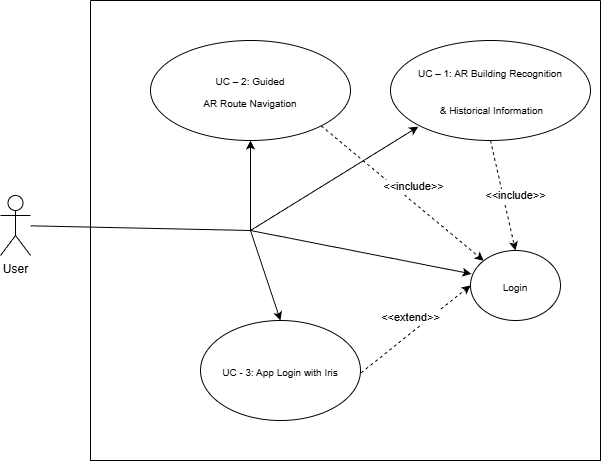

The diagram above was exported from draw.io. Its source (the exported page's mxGraphModel, read from the mxfile embedded in the PNG):
<mxGraphModel dx="1425" dy="1935" grid="1" gridSize="10" guides="1" tooltips="1" connect="1" arrows="1" fold="1" page="1" pageScale="1" pageWidth="827" pageHeight="1169" math="0" shadow="0">
  <root>
    <mxCell id="0" />
    <mxCell id="1" parent="0" />
    <mxCell id="9M_lwTFcVWL4mFBclC9s-1" parent="1" style="shape=umlActor;verticalLabelPosition=bottom;verticalAlign=top;html=1;" value="User" vertex="1">
      <mxGeometry height="60" width="30" x="120" y="165" as="geometry" />
    </mxCell>
    <mxCell id="9M_lwTFcVWL4mFBclC9s-4" parent="1" style="swimlane;startSize=0;" value="" vertex="1">
      <mxGeometry height="460" width="510" x="210" y="-30" as="geometry" />
    </mxCell>
    <mxCell id="9M_lwTFcVWL4mFBclC9s-2" parent="9M_lwTFcVWL4mFBclC9s-4" style="ellipse;whiteSpace=wrap;html=1;" value="&lt;h2&gt;&lt;a name=&quot;_Toc218864922&quot;&gt;&lt;font style=&quot;font-weight: normal; font-size: 10px;&quot;&gt;&lt;span lang=&quot;EN-GB&quot; style=&quot;&quot;&gt;UC – 1: AR Building Recognition&lt;/span&gt;&lt;/font&gt;&lt;/a&gt;&lt;/h2&gt;&lt;h2&gt;&lt;a name=&quot;_Toc218864922&quot;&gt;&lt;font style=&quot;font-weight: normal; font-size: 10px;&quot;&gt;&lt;span lang=&quot;EN-GB&quot; style=&quot;&quot;&gt;&amp;nbsp;&amp;amp; Historical Information&lt;/span&gt;&lt;/font&gt;&lt;/a&gt;&lt;span lang=&quot;EN-GB&quot;&gt;&lt;/span&gt;&lt;/h2&gt;" vertex="1">
      <mxGeometry height="100" width="200" x="300" y="40" as="geometry" />
    </mxCell>
    <mxCell id="9M_lwTFcVWL4mFBclC9s-5" parent="9M_lwTFcVWL4mFBclC9s-4" style="ellipse;whiteSpace=wrap;html=1;" value="&lt;h2&gt;&lt;a name=&quot;_Toc218864922&quot;&gt;&lt;font style=&quot;font-weight: normal; font-size: 10px;&quot;&gt;&lt;span lang=&quot;EN-GB&quot; style=&quot;&quot;&gt;UC – 2:&amp;nbsp;&lt;/span&gt;&lt;/font&gt;&lt;/a&gt;&lt;span lang=&quot;EN-GB&quot;&gt;&lt;/span&gt;&lt;span style=&quot;font-family: Arial, sans-serif; background-color: transparent; color: light-dark(rgb(0, 0, 0), rgb(255, 255, 255)); font-weight: normal;&quot;&gt;&lt;font style=&quot;font-size: 10px;&quot;&gt;Guided&lt;br&gt;AR Route Navigation&lt;/font&gt;&lt;/span&gt;&lt;/h2&gt;" vertex="1">
      <mxGeometry height="100" width="200" x="60" y="40" as="geometry" />
    </mxCell>
    <mxCell id="9M_lwTFcVWL4mFBclC9s-6" parent="9M_lwTFcVWL4mFBclC9s-4" style="ellipse;whiteSpace=wrap;html=1;" value="&lt;h2&gt;&lt;span style=&quot;font-size: 10px; font-weight: 400;&quot;&gt;UC - 3: App Login with Iris&lt;/span&gt;&lt;/h2&gt;" vertex="1">
      <mxGeometry height="100" width="160" x="110" y="320" as="geometry" />
    </mxCell>
    <mxCell id="9M_lwTFcVWL4mFBclC9s-7" parent="9M_lwTFcVWL4mFBclC9s-4" style="ellipse;whiteSpace=wrap;html=1;" value="&lt;h2&gt;&lt;span style=&quot;font-size: 10px; font-weight: 400;&quot;&gt;Login&lt;/span&gt;&lt;/h2&gt;" vertex="1">
      <mxGeometry height="70" width="90" x="380" y="250" as="geometry" />
    </mxCell>
    <mxCell id="9M_lwTFcVWL4mFBclC9s-9" edge="1" parent="9M_lwTFcVWL4mFBclC9s-4" source="9M_lwTFcVWL4mFBclC9s-2" style="endArrow=classic;html=1;rounded=0;exitX=0.5;exitY=1;exitDx=0;exitDy=0;dashed=1;entryX=0.5;entryY=0;entryDx=0;entryDy=0;" target="9M_lwTFcVWL4mFBclC9s-7" value="&amp;lt;&amp;lt;include&amp;gt;&amp;gt;">
      <mxGeometry height="50" relative="1" width="50" x="0.0416" y="12" as="geometry">
        <mxPoint as="offset" />
        <mxPoint x="220" y="210" as="sourcePoint" />
        <mxPoint x="270" y="160" as="targetPoint" />
      </mxGeometry>
    </mxCell>
    <mxCell id="9M_lwTFcVWL4mFBclC9s-10" edge="1" parent="9M_lwTFcVWL4mFBclC9s-4" source="9M_lwTFcVWL4mFBclC9s-5" style="endArrow=classic;html=1;rounded=0;entryX=0;entryY=0;entryDx=0;entryDy=0;exitX=1;exitY=1;exitDx=0;exitDy=0;dashed=1;" target="9M_lwTFcVWL4mFBclC9s-7" value="&amp;lt;&amp;lt;include&amp;gt;&amp;gt;">
      <mxGeometry height="50" relative="1" width="50" x="0.0416" y="12" as="geometry">
        <mxPoint as="offset" />
        <mxPoint x="250" y="255" as="sourcePoint" />
        <mxPoint x="370" y="230" as="targetPoint" />
      </mxGeometry>
    </mxCell>
    <mxCell id="9M_lwTFcVWL4mFBclC9s-11" edge="1" parent="9M_lwTFcVWL4mFBclC9s-4" source="9M_lwTFcVWL4mFBclC9s-6" style="endArrow=classic;html=1;rounded=0;entryX=0;entryY=0.5;entryDx=0;entryDy=0;exitX=1.004;exitY=0.523;exitDx=0;exitDy=0;dashed=1;exitPerimeter=0;" target="9M_lwTFcVWL4mFBclC9s-7" value="&amp;lt;&amp;lt;extend&amp;gt;&amp;gt;">
      <mxGeometry height="50" relative="1" width="50" x="0.0416" y="12" as="geometry">
        <mxPoint as="offset" />
        <mxPoint x="140" y="265" as="sourcePoint" />
        <mxPoint x="260" y="240" as="targetPoint" />
      </mxGeometry>
    </mxCell>
    <mxCell id="mGrkzHccECLd6WskgzSz-2" edge="1" parent="9M_lwTFcVWL4mFBclC9s-4" style="endArrow=classic;html=1;rounded=0;entryX=0.009;entryY=0.334;entryDx=0;entryDy=0;entryPerimeter=0;" target="9M_lwTFcVWL4mFBclC9s-7" value="">
      <mxGeometry height="50" relative="1" width="50" as="geometry">
        <mxPoint x="160" y="230" as="sourcePoint" />
        <mxPoint x="260" y="200" as="targetPoint" />
      </mxGeometry>
    </mxCell>
    <mxCell id="mGrkzHccECLd6WskgzSz-3" edge="1" parent="9M_lwTFcVWL4mFBclC9s-4" style="endArrow=classic;html=1;rounded=0;entryX=0.139;entryY=0.862;entryDx=0;entryDy=0;entryPerimeter=0;" target="9M_lwTFcVWL4mFBclC9s-2" value="">
      <mxGeometry height="50" relative="1" width="50" as="geometry">
        <mxPoint x="160" y="230" as="sourcePoint" />
        <mxPoint x="254" y="160" as="targetPoint" />
      </mxGeometry>
    </mxCell>
    <mxCell id="9M_lwTFcVWL4mFBclC9s-8" edge="1" parent="1" source="9M_lwTFcVWL4mFBclC9s-1" style="endArrow=classic;html=1;rounded=0;" value="">
      <mxGeometry height="50" relative="1" width="50" as="geometry">
        <Array as="points">
          <mxPoint x="370" y="200" />
        </Array>
        <mxPoint x="105" y="119.99727272727274" as="sourcePoint" />
        <mxPoint x="370" y="110" as="targetPoint" />
      </mxGeometry>
    </mxCell>
    <mxCell id="mGrkzHccECLd6WskgzSz-1" edge="1" parent="1" style="endArrow=classic;html=1;rounded=0;entryX=0.5;entryY=0;entryDx=0;entryDy=0;" target="9M_lwTFcVWL4mFBclC9s-6" value="">
      <mxGeometry height="50" relative="1" width="50" as="geometry">
        <mxPoint x="370" y="200" as="sourcePoint" />
        <mxPoint x="480" y="220" as="targetPoint" />
      </mxGeometry>
    </mxCell>
  </root>
</mxGraphModel>